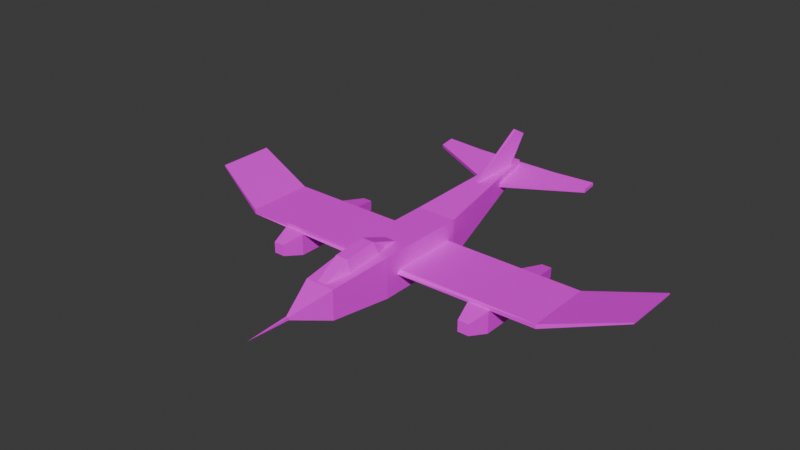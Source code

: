 # Source: plane.blend  (saved by Blender 4.3.34; exported with 4.5.12 LTS)
import bpy
from mathutils import Matrix  # noqa: F401  (used for matrix-valued properties, if any)

bpy.ops.wm.read_factory_settings(use_empty=True)
scene = bpy.context.scene
scene.name = 'Scene'

# ---- collections
col_collection = bpy.data.collections.new('Collection'); scene.collection.children.link(col_collection)

# ---- images (referenced by path relative to the original .blend; pixels are not part of the script)
import os
ASSET_DIR = os.environ.get("B2B_ASSET_DIR", "")  # directory of the original .blend (textures are referenced by path, not embedded)
HERE = os.path.dirname(os.path.abspath(__file__))  # packed textures are extracted next to this script under _unpacked/

def load_image(name, relpath, width, height, colorspace="sRGB"):
    """Load a texture the original file referenced (path relative to the .blend, or extracted next to this script)."""
    p = next((c for c in (os.path.join(HERE, relpath), os.path.join(ASSET_DIR, relpath)) if relpath and os.path.exists(c)), "")
    if p:
        img = bpy.data.images.load(p, check_existing=True)
        img.name = name
    else:  # same state as the original file: an image datablock whose file is absent (Cycles renders it pink)
        img = bpy.data.images.new(name, width, height)
        img.source = "FILE"
        img.filepath = "//" + (relpath or name)
    img.colorspace_settings.name = colorspace
    return img
img_color_palette_png = load_image('color-palette.png', 'color-palette.png', 1024, 1024, 'sRGB')

# ---- materials (node trees are filled in below, after node groups)
mat_material = bpy.data.materials.new('Material')
mat_material.alpha_threshold = 0.0
mat_material.roughness = 0.5
mat_material.line_color = (0.0, 0.0, 0.0, 1.0)

# ---- material node trees
mat_material.use_nodes = True; mat_material.node_tree.nodes.clear()
_N = mat_material.node_tree.nodes; _L = mat_material.node_tree.links
n0 = _N.new('ShaderNodeOutputMaterial'); n0.name = 'Material Output'; n0.location = (300, 300)
n1 = _N.new('ShaderNodeBsdfPrincipled'); n1.name = 'Principled BSDF'; n1.location = (10, 300)
n1.inputs[3].default_value = 1.45
n2 = _N.new('ShaderNodeTexImage'); n2.name = 'Image Texture'; n2.location = (-280, 260)
n2.image = img_color_palette_png
_L.new(n1.outputs[0], n0.inputs[0])
_L.new(n2.outputs[0], n1.inputs[0])
n0.is_active_output = True

# ---- world
world_world = bpy.data.worlds.new('World'); scene.world = world_world
world_world.use_nodes = True; world_world.node_tree.nodes.clear()
_N = world_world.node_tree.nodes; _L = world_world.node_tree.links
n0 = _N.new('ShaderNodeOutputWorld'); n0.name = 'World Output'; n0.location = (300, 300)
n1 = _N.new('ShaderNodeBackground'); n1.name = 'Background'; n1.location = (10, 300)
n1.inputs[0].default_value = (0.05088, 0.05088, 0.05088, 1.0)
_L.new(n1.outputs[0], n0.inputs[0])
n0.is_active_output = True
world_world.color = (0.05088, 0.05088, 0.05088)
world_world.sun_shadow_jitter_overblur = 0.0

# ---- meshes
me_cube = bpy.data.meshes.new('Cube')
me_cube.from_pydata([(1.0, 3.614, 1.0), (1.0, 3.614, -1.0), (1.0, -1.0, 1.0), (1.0, -1.0, -1.0), (-1.0, 3.614, 1.0), (-1.0, 3.614, -1.0), (-1.0, -1.0, 1.0), (-1.0, -1.0, -1.0), (-0.7277, -4.09, -0.7277), (-0.7277, -4.09, 0.7277), (0.7277, -4.09, 0.7277), (0.7277, -4.09, -0.7277), (-0.06555, -5.989, -0.06555), (-0.06555, -5.989, 0.06555), (0.06555, -5.989, 0.06555), (0.06555, -5.989, -0.06555), (0.0, -8.172, 0.0), (0.2826, 9.826, 1.082), (-0.2826, 9.826, 1.082), (0.2826, 9.826, 1.647), (-0.2826, 9.826, 1.647)], [], [(0, 4, 6, 2), (6, 7, 8, 9), (7, 6, 4, 5), (5, 1, 3, 7), (1, 0, 2, 3), (1, 5, 18, 17), (11, 10, 14, 15), (7, 3, 11, 8), (2, 6, 9, 10), (3, 2, 10, 11), (14, 13, 16), (10, 9, 13, 14), (9, 8, 12, 13), (8, 11, 15, 12), (13, 12, 16), (12, 15, 16), (15, 14, 16), (18, 20, 19, 17), (4, 0, 19, 20), (0, 1, 17, 19), (5, 4, 20, 18)])
_uv = me_cube.uv_layers.new(name='UVMap')
_uv.uv.foreach_set('vector', [0.9522, 0.1521, 0.9565, 0.1521, 0.9565, 0.1619, 0.9522, 0.1619, 0.946, 0.1542, 0.9417, 0.1542, 0.9423, 0.1476, 0.9454, 0.1476, 0.9417, 0.1542, 0.946, 0.1542, 0.946, 0.164, 0.9417, 0.164, 0.9608, 0.164, 0.9565, 0.164, 0.9565, 0.1541, 0.9608, 0.1541, 0.9547, 0.2088, 0.959, 0.2086, 0.9596, 0.2184, 0.9553, 0.2186, 0.9565, 0.164, 0.9608, 0.164, 0.9592, 0.1772, 0.958, 0.1772, 0.9563, 0.2252, 0.9594, 0.225, 0.9583, 0.2293, 0.958, 0.2293, 0.9608, 0.1541, 0.9565, 0.1541, 0.9571, 0.1475, 0.9602, 0.1475, 0.9596, 0.2185, 0.9639, 0.2185, 0.9633, 0.2251, 0.9602, 0.2251, 0.9479, 0.162, 0.9522, 0.1618, 0.952, 0.1684, 0.9489, 0.1686, 0.9542, 0.1727, 0.9545, 0.1727, 0.9544, 0.1774, 0.9528, 0.1685, 0.9559, 0.1685, 0.9545, 0.1727, 0.9542, 0.1727, 0.9454, 0.1476, 0.9423, 0.1476, 0.9437, 0.1434, 0.944, 0.1434, 0.9602, 0.1475, 0.9571, 0.1475, 0.9585, 0.1434, 0.9588, 0.1434, 0.944, 0.1434, 0.9437, 0.1434, 0.9438, 0.1387, 0.9588, 0.1434, 0.9585, 0.1434, 0.9586, 0.1387, 0.9506, 0.1727, 0.9509, 0.1727, 0.951, 0.1773, 0.9608, 0.14, 0.9608, 0.1387, 0.962, 0.1387, 0.962, 0.14, 0.9565, 0.1521, 0.9522, 0.1521, 0.9537, 0.1387, 0.955, 0.1387, 0.9516, 0.152, 0.9474, 0.1522, 0.951, 0.1388, 0.9522, 0.1387, 0.9417, 0.164, 0.946, 0.164, 0.9474, 0.1772, 0.9461, 0.1772])
me_cube.materials.append(mat_material)
me_cube.use_mirror_vertex_groups = False
me_cube.update()
me_cube_001 = bpy.data.meshes.new('Cube.001')
me_cube_001.from_pydata([(-1.0, -0.6473, -1.0), (-1.0, -0.6473, 1.0), (-1.0, 1.353, -1.0), (-1.0, 1.353, 1.0), (1.0, -0.6473, -1.0), (1.0, -0.6473, 1.0), (1.0, 1.353, -1.0), (1.0, 1.353, 1.0), (-1.443, 1.86, 7.964), (-1.443, 0.1484, 7.964), (-1.443, 0.1484, 8.657), (-1.443, 1.86, 8.657), (1.443, 1.86, 8.657), (1.443, 1.86, 7.964), (1.443, 0.1484, 7.964), (1.443, 0.1484, 8.657), (-1.0, 0.3527, -1.0), (0.0, 1.0, -1.0), (1.0, 0.3527, -1.0), (0.0, -0.7527, -1.0), (0.0, 0.0, -1.0)], [], [(3, 2, 8, 11), (2, 3, 7, 6, 17), (4, 18, 6, 13, 14), (4, 5, 1, 0, 19), (20, 18, 4, 19), (7, 3, 1, 5), (9, 10, 11, 8), (13, 12, 15, 14), (0, 1, 10, 9), (7, 5, 15, 12), (6, 7, 12, 13), (1, 3, 11, 10), (2, 16, 0, 9, 8), (5, 4, 14, 15), (16, 20, 19, 0), (2, 17, 20, 16), (17, 6, 18, 20)])
_uv = me_cube_001.uv_layers.new(name='UVMap')
_uv.uv.foreach_set('vector', [0.9499, 0.2255, 0.9495, 0.2321, 0.9495, 0.2023, 0.9497, 0.2, 0.9634, 0.2136, 0.9634, 0.207, 0.97, 0.207, 0.97, 0.2136, 0.9667, 0.2137, 0.9422, 0.2325, 0.9389, 0.2323, 0.9356, 0.2321, 0.9356, 0.2023, 0.9412, 0.2027, 0.9634, 0.2203, 0.9634, 0.2137, 0.97, 0.2137, 0.97, 0.2203, 0.9667, 0.2204, 0.9667, 0.2025, 0.9634, 0.2037, 0.9634, 0.2004, 0.9667, 0.2, 0.97, 0.2204, 0.97, 0.227, 0.9634, 0.227, 0.9634, 0.2204, 0.1762, 0.5989, 0.176, 0.5966, 0.1816, 0.5962, 0.1818, 0.5985, 0.1678, 0.5985, 0.168, 0.5962, 0.1736, 0.5966, 0.1734, 0.5989, 0.943, 0.2325, 0.9426, 0.2259, 0.9438, 0.2004, 0.9439, 0.2027, 0.963, 0.2255, 0.9564, 0.2258, 0.9576, 0.2003, 0.9632, 0.2, 0.9634, 0.2321, 0.963, 0.2255, 0.9632, 0.2, 0.9634, 0.2023, 0.9564, 0.2258, 0.9499, 0.2255, 0.9497, 0.2, 0.9553, 0.2003, 0.9495, 0.2321, 0.9463, 0.2323, 0.943, 0.2325, 0.9439, 0.2027, 0.9495, 0.2023, 0.9426, 0.2259, 0.9422, 0.2325, 0.9412, 0.2027, 0.9413, 0.2004, 0.97, 0.2037, 0.9667, 0.2025, 0.9667, 0.2, 0.97, 0.2004, 0.97, 0.207, 0.9667, 0.2058, 0.9667, 0.2025, 0.97, 0.2037, 0.9667, 0.2058, 0.9634, 0.207, 0.9634, 0.2037, 0.9667, 0.2025])
me_cube_001.materials.append(mat_material)
me_cube_001.update()
me_cube_002 = bpy.data.meshes.new('Cube.002')
me_cube_002.from_pydata([(-0.2298, -1.0, -1.0), (-0.2298, -1.0, 1.0), (-1.0, 0.8583, -0.7394), (-1.0, 0.8583, 1.261), (0.2298, -1.0, -1.0), (0.2298, -1.0, 1.0), (1.0, 0.8583, -0.7394), (1.0, 0.8583, 1.261), (1.927, 1.0, 1.0), (1.927, 1.0, -1.0), (1.927, 0.3875, -1.0), (1.927, 0.3875, 1.0), (-1.927, 1.0, -1.0), (-1.927, 0.3875, -1.0), (-1.927, 0.3875, 1.0), (-1.927, 1.0, 1.0)], [], [(3, 2, 12, 15), (2, 3, 7, 6), (4, 6, 9, 10), (4, 5, 1, 0), (2, 6, 4, 0), (7, 3, 1, 5), (9, 8, 11, 10), (7, 5, 11, 8), (6, 7, 8, 9), (5, 4, 10, 11), (13, 14, 15, 12), (0, 1, 14, 13), (1, 3, 15, 14), (2, 0, 13, 12)])
_uv = me_cube_002.uv_layers.new(name='UVMap')
_uv.uv.foreach_set('vector', [0.9274, 0.2144, 0.9385, 0.2144, 0.94, 0.2196, 0.9288, 0.2196, 0.9385, 0.2144, 0.9274, 0.2144, 0.9274, 0.2032, 0.9385, 0.2032, 0.951, 0.2075, 0.9406, 0.2032, 0.94, 0.198, 0.9434, 0.198, 0.9385, 0.2216, 0.9274, 0.2216, 0.9274, 0.2196, 0.9385, 0.2196, 0.9406, 0.2144, 0.9406, 0.2032, 0.951, 0.2075, 0.951, 0.2101, 0.9516, 0.2144, 0.9516, 0.2032, 0.9621, 0.2075, 0.9621, 0.2101, 0.1486, 0.5953, 0.1374, 0.5953, 0.1374, 0.5931, 0.1486, 0.5931, 0.9516, 0.2144, 0.9621, 0.2101, 0.9544, 0.2196, 0.951, 0.2196, 0.9385, 0.2032, 0.9274, 0.2032, 0.9288, 0.198, 0.94, 0.198, 0.9274, 0.2216, 0.9385, 0.2216, 0.9385, 0.2338, 0.9274, 0.2338, 0.1564, 0.59, 0.1564, 0.5789, 0.1598, 0.5789, 0.1598, 0.59, 0.9385, 0.2308, 0.9385, 0.2196, 0.9463, 0.2196, 0.9463, 0.2308, 0.9621, 0.2075, 0.9516, 0.2032, 0.951, 0.198, 0.9544, 0.198, 0.9406, 0.2144, 0.951, 0.2101, 0.9434, 0.2196, 0.94, 0.2196])
me_cube_002.materials.append(mat_material)
me_cube_002.update()
me_cube_003 = bpy.data.meshes.new('Cube.003')
me_cube_003.from_pydata([(-1.327, -1.853, -1.0), (-0.5591, -1.429, 1.396), (-1.327, 1.853, -1.0), (-0.5591, 1.502, 1.396), (1.327, -1.853, -1.0), (0.5591, -1.429, 1.396), (1.327, 1.853, -1.0), (0.5591, 1.502, 1.396), (-0.3935, -3.746, -0.3935), (-0.3935, -3.746, 0.3935), (0.3935, -3.746, 0.3935), (0.3935, -3.746, -0.3935), (-0.5196, 4.221, 0.07922), (-0.5196, 4.221, -0.96), (0.5196, 4.221, -0.96), (0.5196, 4.221, 0.07922)], [], [(0, 1, 3, 2), (7, 6, 14, 15), (6, 7, 5, 4), (5, 1, 9, 10), (2, 6, 4, 0), (7, 3, 1, 5), (11, 10, 9, 8), (4, 5, 10, 11), (1, 0, 8, 9), (0, 4, 11, 8), (13, 12, 15, 14), (6, 2, 13, 14), (3, 7, 15, 12), (2, 3, 12, 13)])
_uv = me_cube_003.uv_layers.new(name='UVMap')
_uv.uv.foreach_set('vector', [0.1608, 0.5361, 0.1546, 0.535, 0.1546, 0.5273, 0.1608, 0.5264, 0.1671, 0.5273, 0.1608, 0.5264, 0.1611, 0.5202, 0.1638, 0.5202, 0.1584, 0.647, 0.1647, 0.6479, 0.1647, 0.6555, 0.1584, 0.6566, 0.174, 0.6468, 0.1699, 0.6468, 0.1709, 0.6408, 0.173, 0.6408, 0.1723, 0.5349, 0.1671, 0.5349, 0.1671, 0.5253, 0.1723, 0.5253, 0.1765, 0.5339, 0.1723, 0.5339, 0.1723, 0.5262, 0.1765, 0.5262, 0.1593, 0.5431, 0.1573, 0.5431, 0.1573, 0.541, 0.1593, 0.541, 0.1608, 0.5361, 0.1671, 0.535, 0.1646, 0.541, 0.1626, 0.541, 0.1546, 0.535, 0.1608, 0.5361, 0.1591, 0.541, 0.1571, 0.541, 0.1723, 0.5253, 0.1671, 0.5253, 0.1687, 0.5202, 0.1708, 0.5202, 0.1573, 0.5438, 0.1546, 0.5438, 0.1546, 0.541, 0.1573, 0.541, 0.1671, 0.5349, 0.1723, 0.5349, 0.1711, 0.5411, 0.1684, 0.5411, 0.1674, 0.7677, 0.1716, 0.7677, 0.1708, 0.7748, 0.1681, 0.7748, 0.1608, 0.5264, 0.1546, 0.5273, 0.1579, 0.5202, 0.1606, 0.5202])
me_cube_003.materials.append(mat_material)
me_cube_003.update()
me_cube_004 = bpy.data.meshes.new('Cube.004')
me_cube_004.from_pydata([(-0.2298, -1.0, -1.0), (-0.2298, -1.0, 1.0), (-1.0, 0.8583, -0.7394), (-1.0, 0.8583, 1.261), (-1.927, 1.0, -1.0), (-1.927, 0.3875, -1.0), (-1.927, 0.3875, 1.0), (-1.927, 1.0, 1.0)], [], [(3, 2, 4, 7), (5, 6, 7, 4), (0, 1, 6, 5), (1, 3, 7, 6), (2, 0, 5, 4)])
_uv = me_cube_004.uv_layers.new(name='UVMap')
_uv.uv.foreach_set('vector', [0.9356, 0.2823, 0.9356, 0.2989, 0.9279, 0.301, 0.9279, 0.2845, 0.1742, 0.6554, 0.1576, 0.6554, 0.1576, 0.6522, 0.1742, 0.6522, 0.9444, 0.2823, 0.9279, 0.2823, 0.9279, 0.2642, 0.9444, 0.2642, 0.9444, 0.261, 0.9526, 0.2756, 0.9482, 0.2823, 0.9444, 0.2791, 0.9526, 0.2756, 0.9607, 0.261, 0.9607, 0.2791, 0.9569, 0.2823])
me_cube_004.materials.append(mat_material)
me_cube_004.update()
me_cube_005 = bpy.data.meshes.new('Cube.005')
me_cube_005.from_pydata([(-1.0, -1.0, -1.0), (-1.0, -1.0, 1.0), (-1.0, 1.0, -1.0), (-1.0, 1.0, 1.0), (1.0, -1.0, -1.0), (1.0, -1.0, 1.0), (1.0, 1.0, -1.0), (1.0, 1.0, 1.0), (-0.444, 1.822, 0.444), (-0.444, 1.822, -0.444), (0.444, 1.822, -0.444), (0.444, 1.822, 0.444), (-0.5106, -1.545, -0.5106), (-0.5106, -1.545, 0.5106), (0.5106, -1.545, 0.5106), (0.5106, -1.545, -0.5106)], [], [(0, 1, 3, 2), (7, 6, 10, 11), (6, 7, 5, 4), (5, 1, 13, 14), (2, 6, 4, 0), (7, 3, 1, 5), (9, 8, 11, 10), (6, 2, 9, 10), (3, 7, 11, 8), (2, 3, 8, 9), (15, 14, 13, 12), (4, 5, 14, 15), (1, 0, 12, 13), (0, 4, 15, 12)])
_uv = me_cube_005.uv_layers.new(name='UVMap')
_uv.uv.foreach_set('vector', [0.9287, 0.1551, 0.9181, 0.1551, 0.9181, 0.1444, 0.9287, 0.1444, 0.9287, 0.1536, 0.9394, 0.1536, 0.9364, 0.158, 0.9317, 0.158, 0.9394, 0.1536, 0.9287, 0.1536, 0.9287, 0.1429, 0.9394, 0.1429, 0.9287, 0.1608, 0.9181, 0.1608, 0.9207, 0.158, 0.9261, 0.158, 0.9394, 0.5234, 0.9287, 0.5234, 0.9287, 0.5127, 0.9394, 0.5127, 0.9287, 0.1715, 0.9181, 0.1715, 0.9181, 0.1608, 0.9287, 0.1608, 0.9441, 0.1502, 0.9394, 0.1502, 0.9394, 0.1455, 0.9441, 0.1455, 0.9287, 0.5234, 0.9394, 0.5234, 0.9364, 0.5278, 0.9317, 0.5278, 0.9181, 0.1715, 0.9287, 0.1715, 0.9258, 0.1759, 0.9211, 0.1759, 0.9287, 0.1444, 0.9181, 0.1444, 0.9211, 0.14, 0.9258, 0.14, 0.9448, 0.1455, 0.9394, 0.1455, 0.9394, 0.14, 0.9448, 0.14, 0.9394, 0.1429, 0.9287, 0.1429, 0.9313, 0.14, 0.9368, 0.14, 0.9181, 0.1551, 0.9287, 0.1551, 0.9261, 0.158, 0.9207, 0.158, 0.9394, 0.5127, 0.9287, 0.5127, 0.9313, 0.5098, 0.9368, 0.5098])
me_cube_005.materials.append(mat_material)
me_cube_005.update()
me_cube_006 = bpy.data.meshes.new('Cube.006')
me_cube_006.from_pydata([(-1.0, -1.0, -1.0), (-1.0, -1.0, 1.0), (-1.0, 1.0, -1.0), (-1.0, 1.0, 1.0), (1.0, -1.0, -1.0), (1.0, -1.0, 1.0), (1.0, 1.0, -1.0), (1.0, 1.0, 1.0), (-0.444, 1.822, 0.444), (-0.444, 1.822, -0.444), (0.444, 1.822, -0.444), (0.444, 1.822, 0.444), (-0.5106, -1.545, -0.5106), (-0.5106, -1.545, 0.5106), (0.5106, -1.545, 0.5106), (0.5106, -1.545, -0.5106)], [], [(0, 1, 3, 2), (7, 6, 10, 11), (6, 7, 5, 4), (5, 1, 13, 14), (2, 6, 4, 0), (7, 3, 1, 5), (9, 8, 11, 10), (6, 2, 9, 10), (3, 7, 11, 8), (2, 3, 8, 9), (15, 14, 13, 12), (4, 5, 14, 15), (1, 0, 12, 13), (0, 4, 15, 12)])
_uv = me_cube_006.uv_layers.new(name='UVMap')
_uv.uv.foreach_set('vector', [0.941, 0.1526, 0.9302, 0.1526, 0.9302, 0.1418, 0.941, 0.1418, 0.941, 0.1511, 0.9518, 0.1511, 0.9488, 0.1555, 0.944, 0.1555, 0.9518, 0.1511, 0.941, 0.1511, 0.941, 0.1403, 0.9518, 0.1403, 0.941, 0.1584, 0.9302, 0.1584, 0.9329, 0.1555, 0.9384, 0.1555, 0.9493, 0.4153, 0.9385, 0.4153, 0.9385, 0.4045, 0.9493, 0.4045, 0.941, 0.1692, 0.9302, 0.1692, 0.9302, 0.1584, 0.941, 0.1584, 0.9566, 0.1476, 0.9518, 0.1476, 0.9518, 0.1428, 0.9566, 0.1428, 0.9385, 0.4153, 0.9493, 0.4153, 0.9463, 0.4197, 0.9416, 0.4197, 0.9302, 0.1692, 0.941, 0.1692, 0.938, 0.1737, 0.9332, 0.1737, 0.941, 0.1418, 0.9302, 0.1418, 0.9332, 0.1373, 0.938, 0.1373, 0.9573, 0.1428, 0.9518, 0.1428, 0.9518, 0.1373, 0.9573, 0.1373, 0.9518, 0.1403, 0.941, 0.1403, 0.9437, 0.1373, 0.9492, 0.1373, 0.9302, 0.1526, 0.941, 0.1526, 0.9384, 0.1555, 0.9329, 0.1555, 0.9493, 0.4045, 0.9385, 0.4045, 0.9412, 0.4016, 0.9467, 0.4016])
me_cube_006.materials.append(mat_material)
me_cube_006.update()

# ---- objects
ob_main = bpy.data.objects.new('main', me_cube)
ob_largwing = bpy.data.objects.new('largwing', me_cube_001)
ob_smallwing = bpy.data.objects.new('smallwing', me_cube_002)
ob_cocpit_nocol = bpy.data.objects.new('cocpit_nocol', me_cube_003)
ob_wing3_nocol = bpy.data.objects.new('wing3_nocol', me_cube_004)
ob_tank2_nocol = bpy.data.objects.new('tank2_nocol', me_cube_005)
ob_tank1_nocol = bpy.data.objects.new('tank1_nocol', me_cube_006)

# ---- transforms, parenting, visibility, modifiers, constraints
ob_main.location = (0.0, 0.0, 0.0)
ob_main.scale = (1.687, 1.687, 1.687)
ob_main.lock_rotations_4d = False
ob_main.empty_display_type = 'ARROWS'
ob_main.lineart.crease_threshold = 0.0
ob_largwing.location = (0.0, 1.578, 0.0)
ob_largwing.scale = (13.43, 2.835, 0.1867)
ob_smallwing.location = (4.458e-16, 15.24, 2.007)
ob_smallwing.rotation_euler = (0.1303, 2.886e-17, 1.883e-18)
ob_smallwing.scale = (3.68, 2.048, 0.1459)
ob_cocpit_nocol.location = (-3.016e-16, -3.143, 1.188)
ob_cocpit_nocol.rotation_euler = (0.09136, -1.513e-17, 5.162e-19)
ob_cocpit_nocol.scale = (0.9446, 0.9446, 0.9446)
ob_wing3_nocol.location = (1.03e-16, 12.45, 0.464)
ob_wing3_nocol.rotation_euler = (-1.44, 1.037, -1.571)
ob_wing3_nocol.scale = (3.237, 1.802, 0.1284)
ob_tank2_nocol.location = (8.862, 2.56, -1.034)
ob_tank2_nocol.scale = (0.9083, 3.071, 0.9083)
ob_tank1_nocol.location = (-8.862, 2.56, -1.034)
ob_tank1_nocol.scale = (0.9083, 3.071, 0.9083)

# ---- collection membership
col_collection.objects.link(ob_main)
col_collection.objects.link(ob_largwing)
col_collection.objects.link(ob_smallwing)
col_collection.objects.link(ob_cocpit_nocol)
col_collection.objects.link(ob_wing3_nocol)
col_collection.objects.link(ob_tank2_nocol)
col_collection.objects.link(ob_tank1_nocol)

# ---- scene / render settings (as saved in the file)
scene.frame_start = 1; scene.frame_end = 250; scene.frame_set(1)
scene.render.engine = 'BLENDER_EEVEE_NEXT'
bpy.context.view_layer.update()

# ---- added for rendering (the .blend has no active camera and no usable light): camera, sun
cam_auto = bpy.data.cameras.new('AutoCamera')
cam_auto.lens = 50.0
cam_auto.sensor_width = 36.0
cam_auto.clip_end = 1000.0
ob_auto_camera = bpy.data.objects.new('AutoCamera', cam_auto)
scene.collection.objects.link(ob_auto_camera)
ob_auto_camera.location = (46.6643, -54.2471, 39.7367)
ob_auto_camera.rotation_euler = (1.09748, -7.21219e-08, 0.694738)
scene.camera = ob_auto_camera
light_auto_sun = bpy.data.lights.new('AutoSun', 'SUN')
light_auto_sun.energy = 3.0
light_auto_sun.angle = 0.0523599
ob_auto_sun = bpy.data.objects.new('AutoSun', light_auto_sun)
scene.collection.objects.link(ob_auto_sun)
ob_auto_sun.rotation_euler = (0.872665, 0.174533, 0.523599)
bpy.context.view_layer.update()
